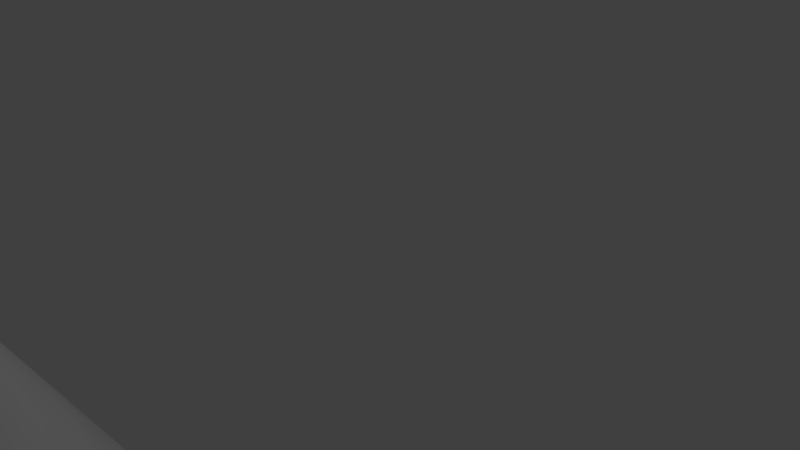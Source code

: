 # Source: diamondGem.blend  (saved by Blender 2.67.0; exported with 4.5.12 LTS)
import bpy
from mathutils import Matrix  # noqa: F401  (used for matrix-valued properties, if any)

bpy.ops.wm.read_factory_settings(use_empty=True)
scene = bpy.context.scene
scene.name = 'Scene'

# ---- collections
col_collection_1 = bpy.data.collections.new('Collection 1'); scene.collection.children.link(col_collection_1)

# ---- world
world_world = bpy.data.worlds.new('World'); scene.world = world_world
world_world.color = (0.05088, 0.05088, 0.05088)
world_world.use_sun_shadow = False
world_world.sun_shadow_jitter_overblur = 0.0
world_world.cycles.sampling_method = 'MANUAL'
world_world.cycles.sample_map_resolution = 256

# ---- cameras
cam_camera = bpy.data.cameras.new('Camera')
cam_camera.clip_end = 100.0
cam_camera.lens = 35.0
cam_camera.sensor_width = 32.0
cam_camera.sensor_height = 18.0
cam_camera.ortho_scale = 7.314
cam_camera.dof.focus_distance = 0.0
cam_camera.dof.aperture_fstop = 128.0

# ---- lights
light_lamp = bpy.data.lights.new('Lamp', 'POINT')
light_lamp.transmission_factor = 0.0
light_lamp.cutoff_distance = 30.0
light_lamp.energy = 100.0
light_lamp.shadow_buffer_clip_start = 1.001
light_lamp.shadow_soft_size = 0.1
light_lamp.shadow_maximum_resolution = 0.006
light_lamp.use_absolute_resolution = True
light_lamp.cycles.use_multiple_importance_sampling = False

# ---- meshes
me_cone = bpy.data.meshes.new('Cone')
me_cone.from_pydata([(-0.003941, -1.008, -0.9977), (0.1911, -0.9888, -0.9977), (0.3787, -0.9319, -0.9977), (0.5516, -0.8395, -0.9977), (0.7032, -0.7151, -0.9977), (0.8275, -0.5636, -0.9978), (0.9199, -0.3907, -0.9978), (0.9768, -0.2031, -0.9978), (0.9961, -0.007991, -0.9978), (-0.003941, -0.0082, -2.998), (0.9768, 0.1871, -0.9978), (0.9199, 0.3747, -0.9979), (0.8275, 0.5476, -0.9979), (0.7032, 0.6991, -0.9979), (0.5516, 0.8235, -0.9979), (0.3787, 0.9159, -0.9979), (0.1911, 0.9728, -0.9979), (-0.003941, 0.992, -0.9979), (-0.199, 0.9728, -0.9979), (-0.3866, 0.9159, -0.9979), (-0.5595, 0.8235, -0.9979), (-0.711, 0.6991, -0.9979), (-0.8354, 0.5476, -0.9979), (-0.9278, 0.3747, -0.9979), (-0.9847, 0.1871, -0.9978), (-1.004, -0.007992, -0.9978), (-0.9847, -0.2031, -0.9978), (-0.9278, -0.3907, -0.9978), (-0.8354, -0.5636, -0.9978), (-0.711, -0.7151, -0.9977), (-0.5595, -0.8395, -0.9977), (-0.3866, -0.9319, -0.9977), (-0.199, -0.9888, -0.9977), (0.0, 1.0, -1.0), (0.1951, 0.9808, -1.0), (0.3827, 0.9239, -1.0), (0.5556, 0.8315, -1.0), (0.7071, 0.7071, -1.0), (0.8315, 0.5556, -1.0), (0.9239, 0.3827, -1.0), (0.9808, 0.1951, -1.0), (1.0, 7.55e-08, -1.0), (0.0, 0.0, 1.0), (0.9808, -0.1951, -1.0), (0.9239, -0.3827, -1.0), (0.8315, -0.5556, -1.0), (0.7071, -0.7071, -1.0), (0.5556, -0.8315, -1.0), (0.3827, -0.9239, -1.0), (0.1951, -0.9808, -1.0), (-3.258e-07, -1.0, -1.0), (-0.1951, -0.9808, -1.0), (-0.3827, -0.9239, -1.0), (-0.5556, -0.8315, -1.0), (-0.7071, -0.7071, -1.0), (-0.8315, -0.5556, -1.0), (-0.9239, -0.3827, -1.0), (-0.9808, -0.1951, -1.0), (-1.0, 9.656e-07, -1.0), (-0.9808, 0.1951, -1.0), (-0.9239, 0.3827, -1.0), (-0.8315, 0.5556, -1.0), (-0.7071, 0.7071, -1.0), (-0.5556, 0.8315, -1.0), (-0.3827, 0.9239, -1.0), (-0.1951, 0.9808, -1.0)], [], [(31, 9, 32), (0, 9, 1), (32, 9, 0), (1, 9, 2), (30, 9, 31), (29, 9, 30), (28, 9, 29), (27, 9, 28), (26, 9, 27), (25, 9, 26), (24, 9, 25), (23, 9, 24), (22, 9, 23), (21, 9, 22), (20, 9, 21), (19, 9, 20), (18, 9, 19), (17, 9, 18), (16, 9, 17), (15, 9, 16), (14, 9, 15), (13, 9, 14), (12, 9, 13), (11, 9, 12), (10, 9, 11), (8, 9, 10), (7, 9, 8), (6, 9, 7), (5, 9, 6), (4, 9, 5), (3, 9, 4), (2, 9, 3), (0, 1, 2, 3, 4, 5, 6, 7, 8, 10, 11, 12, 13, 14, 15, 16, 17, 18, 19, 20, 21, 22, 23, 24, 25, 26, 27, 28, 29, 30, 31, 32), (64, 42, 65), (33, 42, 34), (65, 42, 33), (34, 42, 35), (63, 42, 64), (62, 42, 63), (61, 42, 62), (60, 42, 61), (59, 42, 60), (58, 42, 59), (57, 42, 58), (56, 42, 57), (55, 42, 56), (54, 42, 55), (53, 42, 54), (52, 42, 53), (51, 42, 52), (50, 42, 51), (49, 42, 50), (48, 42, 49), (47, 42, 48), (46, 42, 47), (45, 42, 46), (44, 42, 45), (43, 42, 44), (41, 42, 43), (40, 42, 41), (39, 42, 40), (38, 42, 39), (37, 42, 38), (36, 42, 37), (35, 42, 36), (33, 34, 35, 36, 37, 38, 39, 40, 41, 43, 44, 45, 46, 47, 48, 49, 50, 51, 52, 53, 54, 55, 56, 57, 58, 59, 60, 61, 62, 63, 64, 65)])
me_cone.use_remesh_preserve_volume = False
me_cone.use_remesh_preserve_attributes = False
me_cone.use_mirror_vertex_groups = False
me_cone.update()

# ---- objects
ob_cone = bpy.data.objects.new('Cone', me_cone)
ob_z_cam_main_target = bpy.data.objects.new('z-cam-main-target', None)
ob_z_cam_main_target_001 = bpy.data.objects.new('z-cam-main-target.001', cam_camera)
ob_z_light_00 = bpy.data.objects.new('z-light.00', light_lamp)

# ---- transforms, parenting, visibility, modifiers, constraints
ob_cone.location = (-0.9418, -2.96, 2.03)
ob_cone.lineart.crease_threshold = 0.0
ob_z_cam_main_target.location = (0.06292, -0.506, 0.793)
ob_z_cam_main_target.empty_image_offset = (0.0, 0.0)
ob_z_cam_main_target.lineart.crease_threshold = 0.0
ob_z_cam_main_target_001.location = (3.946, -3.662, 5.344)
ob_z_cam_main_target_001.rotation_euler = (1.109, 0.01082, 0.8149)
ob_z_cam_main_target_001.lock_rotations_4d = False
ob_z_cam_main_target_001.empty_display_type = 'ARROWS'
ob_z_cam_main_target_001.color = (0.0, 0.0, 0.0, 0.0)
ob_z_cam_main_target_001.display_type = 'WIRE'
ob_z_cam_main_target_001.lineart.crease_threshold = 0.0
_c = ob_z_cam_main_target_001.constraints.new('LOCKED_TRACK'); _c.name = 'AutoTrack'
_c.target = ob_z_cam_main_target
_c.track_axis = 'TRACK_NEGATIVE_Z'
_c.lock_axis = 'LOCK_Y'
ob_z_light_00.location = (4.076, 1.005, 5.904)
ob_z_light_00.rotation_euler = (0.6503, 0.05522, 1.866)
ob_z_light_00.lock_rotations_4d = False
ob_z_light_00.empty_display_type = 'ARROWS'
ob_z_light_00.color = (0.0, 0.0, 0.0, 0.0)
ob_z_light_00.lineart.crease_threshold = 0.0

# ---- collection membership
col_collection_1.objects.link(ob_cone)
col_collection_1.objects.link(ob_z_cam_main_target)
col_collection_1.objects.link(ob_z_cam_main_target_001)
col_collection_1.objects.link(ob_z_light_00)

# ---- scene / render settings (as saved in the file)
scene.camera = ob_z_cam_main_target_001
scene.frame_start = 1; scene.frame_end = 250; scene.frame_set(1)
scene.render.engine = 'BLENDER_EEVEE_NEXT'
scene.render.image_settings.color_mode = 'RGB'
scene.render.image_settings.compression = 90
scene.render.resolution_percentage = 50
scene.render.dither_intensity = 0.0
scene.render.film_transparent = True
scene.cycles.use_denoising = False
scene.cycles.samples = 10
scene.cycles.sampling_pattern = 'TABULATED_SOBOL'
scene.cycles.light_sampling_threshold = 0.0
scene.cycles.use_adaptive_sampling = False
scene.cycles.use_light_tree = False
scene.cycles.blur_glossy = 0.0
scene.cycles.volume_bounces = 1
scene.cycles.pixel_filter_type = 'GAUSSIAN'
scene.cycles.sample_clamp_indirect = 0.0
scene.view_settings.view_transform = 'Standard'
bpy.context.view_layer.update()

